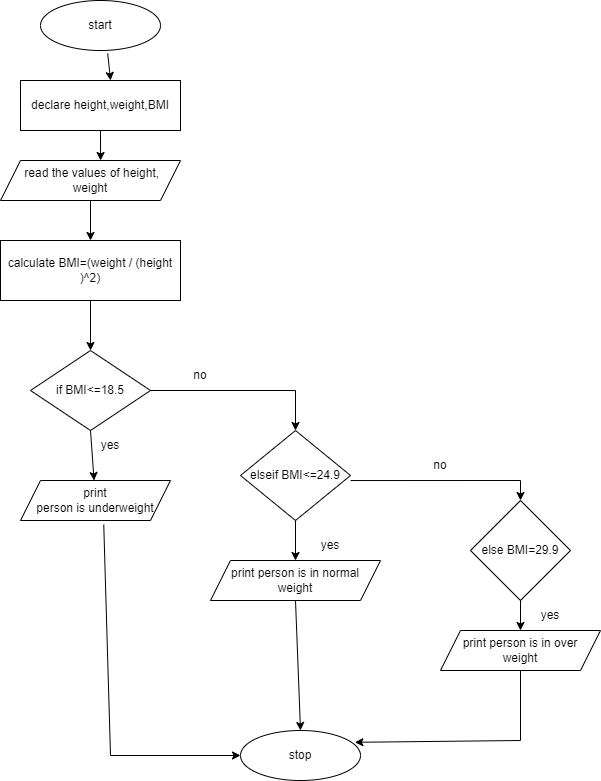

The diagram above was exported from draw.io. Its source (the exported page's mxGraphModel, read from the mxfile embedded in the PNG):
<mxGraphModel dx="1050" dy="573" grid="1" gridSize="10" guides="1" tooltips="1" connect="1" arrows="1" fold="1" page="1" pageScale="1" pageWidth="850" pageHeight="1100" math="0" shadow="0">
  <root>
    <mxCell id="0" />
    <mxCell id="1" parent="0" />
    <mxCell id="ZzD-3l8eNmJASP1UduA3-1" value="start" style="ellipse;whiteSpace=wrap;html=1;" vertex="1" parent="1">
      <mxGeometry x="90" y="120" width="120" height="50" as="geometry" />
    </mxCell>
    <mxCell id="ZzD-3l8eNmJASP1UduA3-2" value="declare height,weight,BMI" style="rounded=0;whiteSpace=wrap;html=1;" vertex="1" parent="1">
      <mxGeometry x="70" y="200" width="160" height="50" as="geometry" />
    </mxCell>
    <mxCell id="ZzD-3l8eNmJASP1UduA3-3" value="&amp;nbsp;read the values of height,&lt;br&gt;weight" style="shape=parallelogram;perimeter=parallelogramPerimeter;whiteSpace=wrap;html=1;fixedSize=1;" vertex="1" parent="1">
      <mxGeometry x="50" y="280" width="180" height="40" as="geometry" />
    </mxCell>
    <mxCell id="ZzD-3l8eNmJASP1UduA3-4" value="calculate BMI=(weight / (height )^2)" style="rounded=0;whiteSpace=wrap;html=1;" vertex="1" parent="1">
      <mxGeometry x="50" y="360" width="180" height="60" as="geometry" />
    </mxCell>
    <mxCell id="ZzD-3l8eNmJASP1UduA3-5" value="if BMI&amp;lt;=18.5" style="rhombus;whiteSpace=wrap;html=1;" vertex="1" parent="1">
      <mxGeometry x="80" y="470" width="120" height="80" as="geometry" />
    </mxCell>
    <mxCell id="ZzD-3l8eNmJASP1UduA3-6" value="print &lt;br&gt;person is underweight" style="shape=parallelogram;perimeter=parallelogramPerimeter;whiteSpace=wrap;html=1;fixedSize=1;" vertex="1" parent="1">
      <mxGeometry x="70" y="600" width="150" height="40" as="geometry" />
    </mxCell>
    <mxCell id="ZzD-3l8eNmJASP1UduA3-7" value="elseif BMI&amp;lt;=24.9" style="rhombus;whiteSpace=wrap;html=1;" vertex="1" parent="1">
      <mxGeometry x="290" y="550" width="110" height="90" as="geometry" />
    </mxCell>
    <mxCell id="ZzD-3l8eNmJASP1UduA3-8" value="print person is in normal &lt;br&gt;weight" style="shape=parallelogram;perimeter=parallelogramPerimeter;whiteSpace=wrap;html=1;fixedSize=1;" vertex="1" parent="1">
      <mxGeometry x="260" y="680" width="170" height="40" as="geometry" />
    </mxCell>
    <mxCell id="ZzD-3l8eNmJASP1UduA3-9" value="else BMI=29.9" style="rhombus;whiteSpace=wrap;html=1;" vertex="1" parent="1">
      <mxGeometry x="520" y="620" width="100" height="100" as="geometry" />
    </mxCell>
    <mxCell id="ZzD-3l8eNmJASP1UduA3-10" value="print person is in over &lt;br&gt;weight" style="shape=parallelogram;perimeter=parallelogramPerimeter;whiteSpace=wrap;html=1;fixedSize=1;" vertex="1" parent="1">
      <mxGeometry x="490" y="750" width="160" height="40" as="geometry" />
    </mxCell>
    <mxCell id="ZzD-3l8eNmJASP1UduA3-11" value="stop" style="ellipse;whiteSpace=wrap;html=1;" vertex="1" parent="1">
      <mxGeometry x="290" y="850" width="120" height="50" as="geometry" />
    </mxCell>
    <mxCell id="ZzD-3l8eNmJASP1UduA3-12" value="" style="endArrow=classic;html=1;rounded=0;exitX=0.56;exitY=1.06;exitDx=0;exitDy=0;exitPerimeter=0;entryX=0.563;entryY=0;entryDx=0;entryDy=0;entryPerimeter=0;" edge="1" parent="1" source="ZzD-3l8eNmJASP1UduA3-1" target="ZzD-3l8eNmJASP1UduA3-2">
      <mxGeometry width="50" height="50" relative="1" as="geometry">
        <mxPoint x="170" y="180" as="sourcePoint" />
        <mxPoint x="450" y="240" as="targetPoint" />
      </mxGeometry>
    </mxCell>
    <mxCell id="ZzD-3l8eNmJASP1UduA3-14" value="" style="endArrow=classic;html=1;rounded=0;exitX=0.5;exitY=1;exitDx=0;exitDy=0;entryX=0.556;entryY=0;entryDx=0;entryDy=0;entryPerimeter=0;" edge="1" parent="1" source="ZzD-3l8eNmJASP1UduA3-2" target="ZzD-3l8eNmJASP1UduA3-3">
      <mxGeometry width="50" height="50" relative="1" as="geometry">
        <mxPoint x="400" y="290" as="sourcePoint" />
        <mxPoint x="450" y="240" as="targetPoint" />
      </mxGeometry>
    </mxCell>
    <mxCell id="ZzD-3l8eNmJASP1UduA3-15" value="" style="endArrow=classic;html=1;rounded=0;exitX=0.5;exitY=1;exitDx=0;exitDy=0;" edge="1" parent="1" source="ZzD-3l8eNmJASP1UduA3-3" target="ZzD-3l8eNmJASP1UduA3-4">
      <mxGeometry width="50" height="50" relative="1" as="geometry">
        <mxPoint x="400" y="390" as="sourcePoint" />
        <mxPoint x="450" y="340" as="targetPoint" />
      </mxGeometry>
    </mxCell>
    <mxCell id="ZzD-3l8eNmJASP1UduA3-16" value="" style="endArrow=classic;html=1;rounded=0;exitX=0.5;exitY=1;exitDx=0;exitDy=0;" edge="1" parent="1" source="ZzD-3l8eNmJASP1UduA3-4" target="ZzD-3l8eNmJASP1UduA3-5">
      <mxGeometry width="50" height="50" relative="1" as="geometry">
        <mxPoint x="400" y="590" as="sourcePoint" />
        <mxPoint x="450" y="540" as="targetPoint" />
      </mxGeometry>
    </mxCell>
    <mxCell id="ZzD-3l8eNmJASP1UduA3-17" value="" style="endArrow=classic;html=1;rounded=0;exitX=0.5;exitY=1;exitDx=0;exitDy=0;" edge="1" parent="1" source="ZzD-3l8eNmJASP1UduA3-5" target="ZzD-3l8eNmJASP1UduA3-6">
      <mxGeometry width="50" height="50" relative="1" as="geometry">
        <mxPoint x="400" y="790" as="sourcePoint" />
        <mxPoint x="450" y="740" as="targetPoint" />
      </mxGeometry>
    </mxCell>
    <mxCell id="ZzD-3l8eNmJASP1UduA3-18" value="" style="endArrow=classic;html=1;rounded=0;exitX=0.555;exitY=1.105;exitDx=0;exitDy=0;entryX=0;entryY=0.5;entryDx=0;entryDy=0;exitPerimeter=0;" edge="1" parent="1" source="ZzD-3l8eNmJASP1UduA3-6" target="ZzD-3l8eNmJASP1UduA3-11">
      <mxGeometry width="50" height="50" relative="1" as="geometry">
        <mxPoint x="400" y="790" as="sourcePoint" />
        <mxPoint x="450" y="740" as="targetPoint" />
        <Array as="points">
          <mxPoint x="160" y="875" />
        </Array>
      </mxGeometry>
    </mxCell>
    <mxCell id="ZzD-3l8eNmJASP1UduA3-19" value="" style="endArrow=classic;html=1;rounded=0;exitX=0.5;exitY=1;exitDx=0;exitDy=0;entryX=0.5;entryY=0;entryDx=0;entryDy=0;" edge="1" parent="1" source="ZzD-3l8eNmJASP1UduA3-8" target="ZzD-3l8eNmJASP1UduA3-11">
      <mxGeometry width="50" height="50" relative="1" as="geometry">
        <mxPoint x="400" y="790" as="sourcePoint" />
        <mxPoint x="345" y="840" as="targetPoint" />
      </mxGeometry>
    </mxCell>
    <mxCell id="ZzD-3l8eNmJASP1UduA3-20" value="" style="endArrow=classic;html=1;rounded=0;exitX=1;exitY=0.5;exitDx=0;exitDy=0;entryX=0.5;entryY=0;entryDx=0;entryDy=0;" edge="1" parent="1" source="ZzD-3l8eNmJASP1UduA3-5" target="ZzD-3l8eNmJASP1UduA3-7">
      <mxGeometry width="50" height="50" relative="1" as="geometry">
        <mxPoint x="400" y="790" as="sourcePoint" />
        <mxPoint x="450" y="740" as="targetPoint" />
        <Array as="points">
          <mxPoint x="345" y="510" />
        </Array>
      </mxGeometry>
    </mxCell>
    <mxCell id="ZzD-3l8eNmJASP1UduA3-21" value="" style="endArrow=classic;html=1;rounded=0;exitX=1;exitY=0.556;exitDx=0;exitDy=0;exitPerimeter=0;entryX=0.5;entryY=0;entryDx=0;entryDy=0;" edge="1" parent="1" source="ZzD-3l8eNmJASP1UduA3-7" target="ZzD-3l8eNmJASP1UduA3-9">
      <mxGeometry width="50" height="50" relative="1" as="geometry">
        <mxPoint x="400" y="590" as="sourcePoint" />
        <mxPoint x="450" y="540" as="targetPoint" />
        <Array as="points">
          <mxPoint x="570" y="600" />
        </Array>
      </mxGeometry>
    </mxCell>
    <mxCell id="ZzD-3l8eNmJASP1UduA3-22" value="" style="endArrow=classic;html=1;rounded=0;exitX=0.5;exitY=1;exitDx=0;exitDy=0;" edge="1" parent="1" source="ZzD-3l8eNmJASP1UduA3-7" target="ZzD-3l8eNmJASP1UduA3-8">
      <mxGeometry width="50" height="50" relative="1" as="geometry">
        <mxPoint x="400" y="790" as="sourcePoint" />
        <mxPoint x="450" y="740" as="targetPoint" />
      </mxGeometry>
    </mxCell>
    <mxCell id="ZzD-3l8eNmJASP1UduA3-23" value="" style="endArrow=classic;html=1;rounded=0;exitX=0.5;exitY=1;exitDx=0;exitDy=0;entryX=0.953;entryY=0.236;entryDx=0;entryDy=0;entryPerimeter=0;" edge="1" parent="1" source="ZzD-3l8eNmJASP1UduA3-10" target="ZzD-3l8eNmJASP1UduA3-11">
      <mxGeometry width="50" height="50" relative="1" as="geometry">
        <mxPoint x="400" y="790" as="sourcePoint" />
        <mxPoint x="450" y="740" as="targetPoint" />
        <Array as="points">
          <mxPoint x="570" y="860" />
        </Array>
      </mxGeometry>
    </mxCell>
    <mxCell id="ZzD-3l8eNmJASP1UduA3-24" value="" style="endArrow=classic;html=1;rounded=0;exitX=0.5;exitY=1;exitDx=0;exitDy=0;entryX=0.5;entryY=0;entryDx=0;entryDy=0;" edge="1" parent="1" source="ZzD-3l8eNmJASP1UduA3-9" target="ZzD-3l8eNmJASP1UduA3-10">
      <mxGeometry width="50" height="50" relative="1" as="geometry">
        <mxPoint x="400" y="790" as="sourcePoint" />
        <mxPoint x="450" y="740" as="targetPoint" />
      </mxGeometry>
    </mxCell>
    <mxCell id="ZzD-3l8eNmJASP1UduA3-25" value="yes" style="text;html=1;strokeColor=none;fillColor=none;align=center;verticalAlign=middle;whiteSpace=wrap;rounded=0;" vertex="1" parent="1">
      <mxGeometry x="130" y="550" width="60" height="30" as="geometry" />
    </mxCell>
    <mxCell id="ZzD-3l8eNmJASP1UduA3-26" value="no" style="text;html=1;strokeColor=none;fillColor=none;align=center;verticalAlign=middle;whiteSpace=wrap;rounded=0;" vertex="1" parent="1">
      <mxGeometry x="220" y="480" width="60" height="30" as="geometry" />
    </mxCell>
    <mxCell id="ZzD-3l8eNmJASP1UduA3-27" value="yes" style="text;html=1;strokeColor=none;fillColor=none;align=center;verticalAlign=middle;whiteSpace=wrap;rounded=0;" vertex="1" parent="1">
      <mxGeometry x="350" y="650" width="60" height="30" as="geometry" />
    </mxCell>
    <mxCell id="ZzD-3l8eNmJASP1UduA3-28" value="no" style="text;html=1;strokeColor=none;fillColor=none;align=center;verticalAlign=middle;whiteSpace=wrap;rounded=0;" vertex="1" parent="1">
      <mxGeometry x="460" y="570" width="60" height="30" as="geometry" />
    </mxCell>
    <mxCell id="ZzD-3l8eNmJASP1UduA3-29" value="yes" style="text;html=1;strokeColor=none;fillColor=none;align=center;verticalAlign=middle;whiteSpace=wrap;rounded=0;" vertex="1" parent="1">
      <mxGeometry x="570" y="720" width="60" height="30" as="geometry" />
    </mxCell>
  </root>
</mxGraphModel>